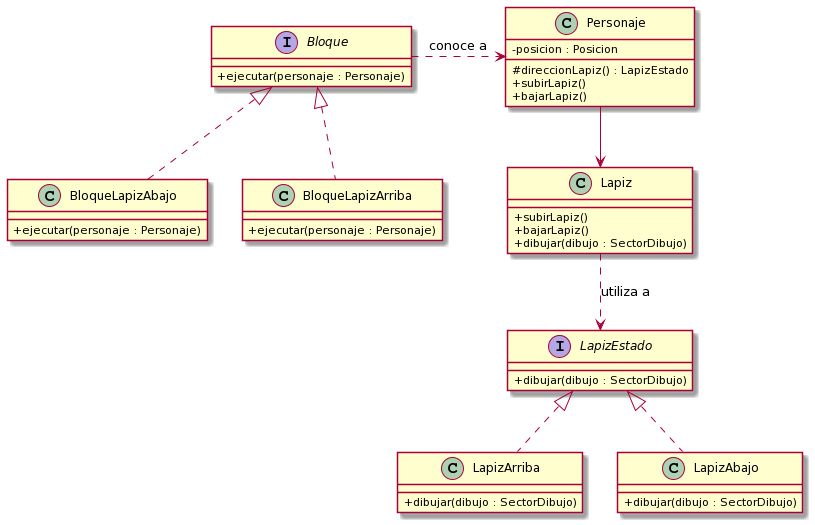

The diagram above was rendered by PlantUML. Its source (embedded in the PNG):
@startuml
skinparam classAttributeIconSize 0 

interface Bloque{
 +ejecutar(personaje : Personaje)
}

class BloqueLapizAbajo{
 +ejecutar(personaje : Personaje)
}

class BloqueLapizArriba{
 +ejecutar(personaje : Personaje)
}


class Personaje {
 -posicion : Posicion

 #direccionLapiz() : LapizEstado
 +subirLapiz()
 +bajarLapiz()
}

class Lapiz {
 +subirLapiz()
 +bajarLapiz()
 +dibujar(dibujo : SectorDibujo)
}

interface LapizEstado{
 +dibujar(dibujo : SectorDibujo)
}

class LapizArriba{
 +dibujar(dibujo : SectorDibujo)
}

class LapizAbajo{
 +dibujar(dibujo : SectorDibujo)
}



Bloque <|.. BloqueLapizAbajo
Bloque <|.. BloqueLapizArriba

Bloque .right.> Personaje : "conoce a"

Personaje -down-> Lapiz

Lapiz ..> LapizEstado : "utiliza a"

LapizEstado <|.. LapizArriba
LapizEstado <|.. LapizAbajo
@enduml